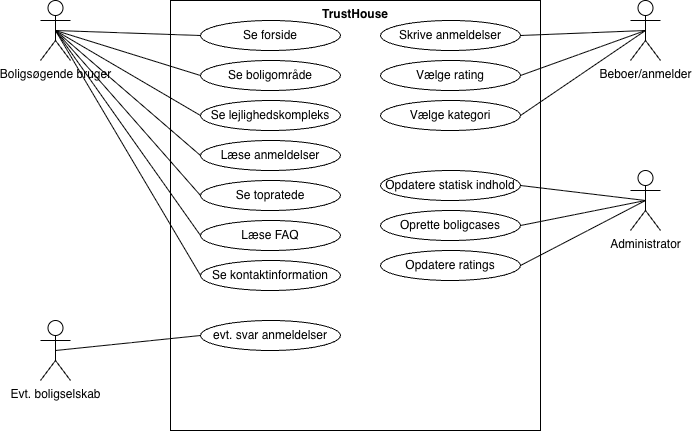

The diagram above was exported from draw.io. Its source (the exported page's mxGraphModel, read from the mxfile embedded in the PNG):
<mxGraphModel dx="964" dy="663" grid="1" gridSize="10" guides="1" tooltips="1" connect="1" arrows="1" fold="1" page="1" pageScale="1" pageWidth="827" pageHeight="1169" background="none" math="0" shadow="0">
  <root>
    <mxCell id="0" />
    <mxCell id="1" parent="0" />
    <mxCell id="UjZj7KIWYzyewb65i2t5-1" parent="1" style="shape=umlActor;html=1;verticalLabelPosition=bottom;verticalAlign=top;align=center;" value="Boligsøgende bruger&lt;div&gt;&amp;nbsp;&lt;/div&gt;" vertex="1">
      <mxGeometry height="60" width="30" x="130" y="180" as="geometry" />
    </mxCell>
    <mxCell id="UjZj7KIWYzyewb65i2t5-2" parent="1" style="shape=umlActor;html=1;verticalLabelPosition=bottom;verticalAlign=top;align=center;" value="Beboer/anmelder&lt;div&gt;&lt;br&gt;&lt;/div&gt;" vertex="1">
      <mxGeometry height="60" width="30" x="720" y="180" as="geometry" />
    </mxCell>
    <mxCell id="UjZj7KIWYzyewb65i2t5-3" parent="1" style="shape=umlActor;html=1;verticalLabelPosition=bottom;verticalAlign=top;align=center;" value="Administrator&lt;div&gt;&lt;br&gt;&lt;/div&gt;" vertex="1">
      <mxGeometry height="60" width="30" x="720" y="350" as="geometry" />
    </mxCell>
    <mxCell id="UjZj7KIWYzyewb65i2t5-4" parent="1" style="shape=umlActor;html=1;verticalLabelPosition=bottom;verticalAlign=top;align=center;" value="Evt. boligselskab&lt;div&gt;&lt;br&gt;&lt;/div&gt;" vertex="1">
      <mxGeometry height="60" width="30" x="130" y="500" as="geometry" />
    </mxCell>
    <mxCell id="UjZj7KIWYzyewb65i2t5-5" parent="1" style="shape=rect;html=1;verticalAlign=top;fontStyle=1;whiteSpace=wrap;align=center;" value="TrustHouse" vertex="1">
      <mxGeometry height="430" width="370" x="260" y="180" as="geometry" />
    </mxCell>
    <mxCell id="UjZj7KIWYzyewb65i2t5-6" parent="1" style="ellipse;whiteSpace=wrap;html=1;" value="Se forside" vertex="1">
      <mxGeometry height="30" width="140" x="290" y="200" as="geometry" />
    </mxCell>
    <mxCell id="UjZj7KIWYzyewb65i2t5-7" parent="1" style="ellipse;whiteSpace=wrap;html=1;" value="Se boligområde" vertex="1">
      <mxGeometry height="30" width="140" x="290" y="240" as="geometry" />
    </mxCell>
    <mxCell id="UjZj7KIWYzyewb65i2t5-8" parent="1" style="ellipse;whiteSpace=wrap;html=1;" value="Se lejlighedskompleks" vertex="1">
      <mxGeometry height="30" width="140" x="290" y="280" as="geometry" />
    </mxCell>
    <mxCell id="UjZj7KIWYzyewb65i2t5-9" parent="1" style="ellipse;whiteSpace=wrap;html=1;" value="Læse anmeldelser" vertex="1">
      <mxGeometry height="30" width="140" x="290" y="320" as="geometry" />
    </mxCell>
    <mxCell id="UjZj7KIWYzyewb65i2t5-10" parent="1" style="ellipse;whiteSpace=wrap;html=1;" value="Se topratede" vertex="1">
      <mxGeometry height="30" width="140" x="290" y="360" as="geometry" />
    </mxCell>
    <mxCell id="UjZj7KIWYzyewb65i2t5-11" parent="1" style="ellipse;whiteSpace=wrap;html=1;" value="Læse FAQ" vertex="1">
      <mxGeometry height="30" width="140" x="290" y="400" as="geometry" />
    </mxCell>
    <mxCell id="UjZj7KIWYzyewb65i2t5-12" parent="1" style="ellipse;whiteSpace=wrap;html=1;" value="Se kontaktinformation" vertex="1">
      <mxGeometry height="30" width="140" x="290" y="440" as="geometry" />
    </mxCell>
    <mxCell id="UjZj7KIWYzyewb65i2t5-13" parent="1" style="ellipse;whiteSpace=wrap;html=1;" value="Skrive anmeldelser" vertex="1">
      <mxGeometry height="30" width="140" x="470" y="200" as="geometry" />
    </mxCell>
    <mxCell id="UjZj7KIWYzyewb65i2t5-14" parent="1" style="ellipse;whiteSpace=wrap;html=1;" value="Vælge rating" vertex="1">
      <mxGeometry height="30" width="140" x="470" y="240" as="geometry" />
    </mxCell>
    <mxCell id="UjZj7KIWYzyewb65i2t5-15" parent="1" style="ellipse;whiteSpace=wrap;html=1;" value="Vælge kategori" vertex="1">
      <mxGeometry height="30" width="140" x="470" y="280" as="geometry" />
    </mxCell>
    <mxCell id="UjZj7KIWYzyewb65i2t5-16" parent="1" style="ellipse;whiteSpace=wrap;html=1;" value="Opdatere statisk indhold" vertex="1">
      <mxGeometry height="30" width="140" x="470" y="350" as="geometry" />
    </mxCell>
    <mxCell id="UjZj7KIWYzyewb65i2t5-17" parent="1" style="ellipse;whiteSpace=wrap;html=1;" value="Oprette boligcases" vertex="1">
      <mxGeometry height="30" width="140" x="470" y="390" as="geometry" />
    </mxCell>
    <mxCell id="UjZj7KIWYzyewb65i2t5-18" parent="1" style="ellipse;whiteSpace=wrap;html=1;" value="Opdatere ratings" vertex="1">
      <mxGeometry height="30" width="140" x="470" y="430" as="geometry" />
    </mxCell>
    <mxCell id="UjZj7KIWYzyewb65i2t5-19" edge="1" parent="1" source="UjZj7KIWYzyewb65i2t5-1" style="edgeStyle=none;html=1;endArrow=none;verticalAlign=bottom;rounded=0;entryX=0;entryY=0.5;entryDx=0;entryDy=0;exitX=0.5;exitY=0.5;exitDx=0;exitDy=0;exitPerimeter=0;" target="UjZj7KIWYzyewb65i2t5-6" value="">
      <mxGeometry relative="1" width="160" as="geometry">
        <mxPoint x="190" y="215" as="sourcePoint" />
        <mxPoint x="270" y="215" as="targetPoint" />
      </mxGeometry>
    </mxCell>
    <mxCell id="UjZj7KIWYzyewb65i2t5-22" edge="1" parent="1" source="UjZj7KIWYzyewb65i2t5-1" style="edgeStyle=none;html=1;endArrow=none;verticalAlign=bottom;rounded=0;entryX=0;entryY=0.5;entryDx=0;entryDy=0;exitX=0.5;exitY=0.5;exitDx=0;exitDy=0;exitPerimeter=0;" target="UjZj7KIWYzyewb65i2t5-7" value="">
      <mxGeometry relative="1" width="160" as="geometry">
        <mxPoint x="70" y="290" as="sourcePoint" />
        <mxPoint x="230" y="290" as="targetPoint" />
      </mxGeometry>
    </mxCell>
    <mxCell id="UjZj7KIWYzyewb65i2t5-24" edge="1" parent="1" source="UjZj7KIWYzyewb65i2t5-1" style="edgeStyle=none;html=1;endArrow=none;verticalAlign=bottom;rounded=0;entryX=0;entryY=0.5;entryDx=0;entryDy=0;exitX=0.5;exitY=0.5;exitDx=0;exitDy=0;exitPerimeter=0;" target="UjZj7KIWYzyewb65i2t5-8" value="">
      <mxGeometry relative="1" width="160" as="geometry">
        <mxPoint x="330" y="400" as="sourcePoint" />
        <mxPoint x="490" y="400" as="targetPoint" />
      </mxGeometry>
    </mxCell>
    <mxCell id="UjZj7KIWYzyewb65i2t5-25" edge="1" parent="1" source="UjZj7KIWYzyewb65i2t5-1" style="edgeStyle=none;html=1;endArrow=none;verticalAlign=bottom;rounded=0;entryX=0;entryY=0.5;entryDx=0;entryDy=0;exitX=0.5;exitY=0.5;exitDx=0;exitDy=0;exitPerimeter=0;" target="UjZj7KIWYzyewb65i2t5-9" value="">
      <mxGeometry relative="1" width="160" as="geometry">
        <mxPoint x="330" y="400" as="sourcePoint" />
        <mxPoint x="490" y="400" as="targetPoint" />
      </mxGeometry>
    </mxCell>
    <mxCell id="UjZj7KIWYzyewb65i2t5-26" edge="1" parent="1" source="UjZj7KIWYzyewb65i2t5-1" style="edgeStyle=none;html=1;endArrow=none;verticalAlign=bottom;rounded=0;entryX=0;entryY=0.5;entryDx=0;entryDy=0;exitX=0.5;exitY=0.5;exitDx=0;exitDy=0;exitPerimeter=0;" target="UjZj7KIWYzyewb65i2t5-10" value="">
      <mxGeometry relative="1" width="160" as="geometry">
        <mxPoint x="330" y="400" as="sourcePoint" />
        <mxPoint x="490" y="400" as="targetPoint" />
      </mxGeometry>
    </mxCell>
    <mxCell id="UjZj7KIWYzyewb65i2t5-27" edge="1" parent="1" source="UjZj7KIWYzyewb65i2t5-1" style="edgeStyle=none;html=1;endArrow=none;verticalAlign=bottom;rounded=0;entryX=0;entryY=0.5;entryDx=0;entryDy=0;exitX=0.5;exitY=0.5;exitDx=0;exitDy=0;exitPerimeter=0;" target="UjZj7KIWYzyewb65i2t5-11" value="">
      <mxGeometry relative="1" width="160" as="geometry">
        <mxPoint x="330" y="400" as="sourcePoint" />
        <mxPoint x="490" y="400" as="targetPoint" />
      </mxGeometry>
    </mxCell>
    <mxCell id="UjZj7KIWYzyewb65i2t5-28" edge="1" parent="1" source="UjZj7KIWYzyewb65i2t5-1" style="edgeStyle=none;html=1;endArrow=none;verticalAlign=bottom;rounded=0;entryX=0;entryY=0.5;entryDx=0;entryDy=0;exitX=0.5;exitY=0.5;exitDx=0;exitDy=0;exitPerimeter=0;" target="UjZj7KIWYzyewb65i2t5-12" value="">
      <mxGeometry relative="1" width="160" as="geometry">
        <mxPoint x="330" y="400" as="sourcePoint" />
        <mxPoint x="490" y="400" as="targetPoint" />
      </mxGeometry>
    </mxCell>
    <mxCell id="UjZj7KIWYzyewb65i2t5-29" edge="1" parent="1" source="UjZj7KIWYzyewb65i2t5-13" style="edgeStyle=none;html=1;endArrow=none;verticalAlign=bottom;rounded=0;exitX=1;exitY=0.5;exitDx=0;exitDy=0;entryX=0.5;entryY=0.5;entryDx=0;entryDy=0;entryPerimeter=0;" target="UjZj7KIWYzyewb65i2t5-2" value="">
      <mxGeometry relative="1" width="160" as="geometry">
        <mxPoint x="330" y="400" as="sourcePoint" />
        <mxPoint x="490" y="400" as="targetPoint" />
      </mxGeometry>
    </mxCell>
    <mxCell id="UjZj7KIWYzyewb65i2t5-30" edge="1" parent="1" source="UjZj7KIWYzyewb65i2t5-14" style="edgeStyle=none;html=1;endArrow=none;verticalAlign=bottom;rounded=0;exitX=1;exitY=0.5;exitDx=0;exitDy=0;entryX=0.5;entryY=0.5;entryDx=0;entryDy=0;entryPerimeter=0;" target="UjZj7KIWYzyewb65i2t5-2" value="">
      <mxGeometry relative="1" width="160" as="geometry">
        <mxPoint x="330" y="400" as="sourcePoint" />
        <mxPoint x="490" y="400" as="targetPoint" />
      </mxGeometry>
    </mxCell>
    <mxCell id="UjZj7KIWYzyewb65i2t5-31" edge="1" parent="1" source="UjZj7KIWYzyewb65i2t5-15" style="edgeStyle=none;html=1;endArrow=none;verticalAlign=bottom;rounded=0;exitX=1;exitY=0.5;exitDx=0;exitDy=0;entryX=0.5;entryY=0.5;entryDx=0;entryDy=0;entryPerimeter=0;" target="UjZj7KIWYzyewb65i2t5-2" value="">
      <mxGeometry relative="1" width="160" as="geometry">
        <mxPoint x="330" y="400" as="sourcePoint" />
        <mxPoint x="490" y="400" as="targetPoint" />
      </mxGeometry>
    </mxCell>
    <mxCell id="UjZj7KIWYzyewb65i2t5-32" edge="1" parent="1" source="UjZj7KIWYzyewb65i2t5-16" style="edgeStyle=none;html=1;endArrow=none;verticalAlign=bottom;rounded=0;exitX=1;exitY=0.5;exitDx=0;exitDy=0;entryX=0.5;entryY=0.5;entryDx=0;entryDy=0;entryPerimeter=0;" target="UjZj7KIWYzyewb65i2t5-3" value="">
      <mxGeometry relative="1" width="160" as="geometry">
        <mxPoint x="330" y="400" as="sourcePoint" />
        <mxPoint x="490" y="400" as="targetPoint" />
      </mxGeometry>
    </mxCell>
    <mxCell id="UjZj7KIWYzyewb65i2t5-33" edge="1" parent="1" source="UjZj7KIWYzyewb65i2t5-17" style="edgeStyle=none;html=1;endArrow=none;verticalAlign=bottom;rounded=0;exitX=1;exitY=0.5;exitDx=0;exitDy=0;entryX=0.5;entryY=0.5;entryDx=0;entryDy=0;entryPerimeter=0;" target="UjZj7KIWYzyewb65i2t5-3" value="">
      <mxGeometry relative="1" width="160" as="geometry">
        <mxPoint x="330" y="400" as="sourcePoint" />
        <mxPoint x="490" y="400" as="targetPoint" />
      </mxGeometry>
    </mxCell>
    <mxCell id="UjZj7KIWYzyewb65i2t5-34" edge="1" parent="1" source="UjZj7KIWYzyewb65i2t5-18" style="edgeStyle=none;html=1;endArrow=none;verticalAlign=bottom;rounded=0;entryX=0.5;entryY=0.5;entryDx=0;entryDy=0;entryPerimeter=0;exitX=1;exitY=0.5;exitDx=0;exitDy=0;" target="UjZj7KIWYzyewb65i2t5-3" value="">
      <mxGeometry relative="1" width="160" as="geometry">
        <mxPoint x="330" y="400" as="sourcePoint" />
        <mxPoint x="490" y="400" as="targetPoint" />
      </mxGeometry>
    </mxCell>
    <mxCell id="UjZj7KIWYzyewb65i2t5-35" parent="1" style="ellipse;whiteSpace=wrap;html=1;" value="evt. svar anmeldelser" vertex="1">
      <mxGeometry height="30" width="140" x="290" y="500" as="geometry" />
    </mxCell>
    <mxCell id="UjZj7KIWYzyewb65i2t5-36" edge="1" parent="1" source="UjZj7KIWYzyewb65i2t5-4" style="edgeStyle=none;html=1;endArrow=none;verticalAlign=bottom;rounded=0;exitX=0.5;exitY=0.5;exitDx=0;exitDy=0;exitPerimeter=0;entryX=0;entryY=0.5;entryDx=0;entryDy=0;" target="UjZj7KIWYzyewb65i2t5-35" value="">
      <mxGeometry relative="1" width="160" as="geometry">
        <mxPoint x="330" y="400" as="sourcePoint" />
        <mxPoint x="490" y="400" as="targetPoint" />
      </mxGeometry>
    </mxCell>
  </root>
</mxGraphModel>